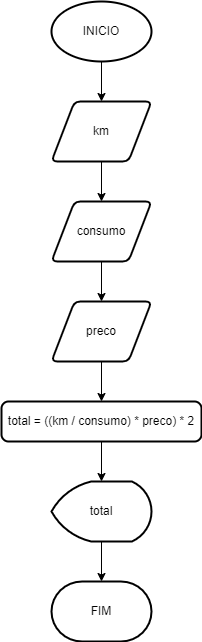

The diagram above was exported from draw.io. Its source (the exported page's mxGraphModel, read from the mxfile embedded in the PNG):
<mxGraphModel dx="1102" dy="614" grid="1" gridSize="10" guides="1" tooltips="1" connect="1" arrows="1" fold="1" page="1" pageScale="1" pageWidth="827" pageHeight="1169" math="0" shadow="0">
  <root>
    <mxCell id="0" />
    <mxCell id="1" parent="0" />
    <mxCell id="mNOVukLnIvIdgkMYjvoY-8" style="edgeStyle=orthogonalEdgeStyle;rounded=0;orthogonalLoop=1;jettySize=auto;html=1;exitX=0.5;exitY=1;exitDx=0;exitDy=0;exitPerimeter=0;entryX=0.5;entryY=0;entryDx=0;entryDy=0;" edge="1" parent="1" source="mNOVukLnIvIdgkMYjvoY-1" target="mNOVukLnIvIdgkMYjvoY-2">
      <mxGeometry relative="1" as="geometry" />
    </mxCell>
    <mxCell id="mNOVukLnIvIdgkMYjvoY-1" value="INICIO" style="strokeWidth=2;html=1;shape=mxgraph.flowchart.start_1;whiteSpace=wrap;" vertex="1" parent="1">
      <mxGeometry x="364" y="20" width="100" height="60" as="geometry" />
    </mxCell>
    <mxCell id="mNOVukLnIvIdgkMYjvoY-9" style="edgeStyle=orthogonalEdgeStyle;rounded=0;orthogonalLoop=1;jettySize=auto;html=1;exitX=0.5;exitY=1;exitDx=0;exitDy=0;" edge="1" parent="1" source="mNOVukLnIvIdgkMYjvoY-2" target="mNOVukLnIvIdgkMYjvoY-3">
      <mxGeometry relative="1" as="geometry" />
    </mxCell>
    <mxCell id="mNOVukLnIvIdgkMYjvoY-2" value="km" style="shape=parallelogram;html=1;strokeWidth=2;perimeter=parallelogramPerimeter;whiteSpace=wrap;rounded=1;arcSize=12;size=0.23;" vertex="1" parent="1">
      <mxGeometry x="364" y="120" width="100" height="60" as="geometry" />
    </mxCell>
    <mxCell id="mNOVukLnIvIdgkMYjvoY-10" style="edgeStyle=orthogonalEdgeStyle;rounded=0;orthogonalLoop=1;jettySize=auto;html=1;exitX=0.5;exitY=1;exitDx=0;exitDy=0;entryX=0.5;entryY=0;entryDx=0;entryDy=0;" edge="1" parent="1" source="mNOVukLnIvIdgkMYjvoY-3" target="mNOVukLnIvIdgkMYjvoY-4">
      <mxGeometry relative="1" as="geometry" />
    </mxCell>
    <mxCell id="mNOVukLnIvIdgkMYjvoY-3" value="consumo" style="shape=parallelogram;html=1;strokeWidth=2;perimeter=parallelogramPerimeter;whiteSpace=wrap;rounded=1;arcSize=12;size=0.23;" vertex="1" parent="1">
      <mxGeometry x="364" y="220" width="100" height="60" as="geometry" />
    </mxCell>
    <mxCell id="mNOVukLnIvIdgkMYjvoY-11" style="edgeStyle=orthogonalEdgeStyle;rounded=0;orthogonalLoop=1;jettySize=auto;html=1;exitX=0.5;exitY=1;exitDx=0;exitDy=0;entryX=0.5;entryY=0;entryDx=0;entryDy=0;" edge="1" parent="1" source="mNOVukLnIvIdgkMYjvoY-4" target="mNOVukLnIvIdgkMYjvoY-5">
      <mxGeometry relative="1" as="geometry" />
    </mxCell>
    <mxCell id="mNOVukLnIvIdgkMYjvoY-4" value="preco" style="shape=parallelogram;html=1;strokeWidth=2;perimeter=parallelogramPerimeter;whiteSpace=wrap;rounded=1;arcSize=12;size=0.23;" vertex="1" parent="1">
      <mxGeometry x="364" y="320" width="100" height="60" as="geometry" />
    </mxCell>
    <mxCell id="mNOVukLnIvIdgkMYjvoY-12" style="edgeStyle=orthogonalEdgeStyle;rounded=0;orthogonalLoop=1;jettySize=auto;html=1;exitX=0.5;exitY=1;exitDx=0;exitDy=0;entryX=0.5;entryY=0;entryDx=0;entryDy=0;entryPerimeter=0;" edge="1" parent="1" source="mNOVukLnIvIdgkMYjvoY-5" target="mNOVukLnIvIdgkMYjvoY-6">
      <mxGeometry relative="1" as="geometry" />
    </mxCell>
    <mxCell id="mNOVukLnIvIdgkMYjvoY-5" value="total = ((km / consumo) * preco) * 2" style="rounded=1;whiteSpace=wrap;html=1;absoluteArcSize=1;arcSize=14;strokeWidth=2;" vertex="1" parent="1">
      <mxGeometry x="314" y="420" width="200" height="40" as="geometry" />
    </mxCell>
    <mxCell id="mNOVukLnIvIdgkMYjvoY-13" style="edgeStyle=orthogonalEdgeStyle;rounded=0;orthogonalLoop=1;jettySize=auto;html=1;exitX=0.5;exitY=1;exitDx=0;exitDy=0;exitPerimeter=0;entryX=0.5;entryY=0;entryDx=0;entryDy=0;entryPerimeter=0;" edge="1" parent="1" source="mNOVukLnIvIdgkMYjvoY-6" target="mNOVukLnIvIdgkMYjvoY-7">
      <mxGeometry relative="1" as="geometry" />
    </mxCell>
    <mxCell id="mNOVukLnIvIdgkMYjvoY-6" value="total" style="strokeWidth=2;html=1;shape=mxgraph.flowchart.display;whiteSpace=wrap;" vertex="1" parent="1">
      <mxGeometry x="364" y="500" width="100" height="60" as="geometry" />
    </mxCell>
    <mxCell id="mNOVukLnIvIdgkMYjvoY-7" value="FIM" style="strokeWidth=2;html=1;shape=mxgraph.flowchart.terminator;whiteSpace=wrap;" vertex="1" parent="1">
      <mxGeometry x="364" y="600" width="100" height="60" as="geometry" />
    </mxCell>
  </root>
</mxGraphModel>